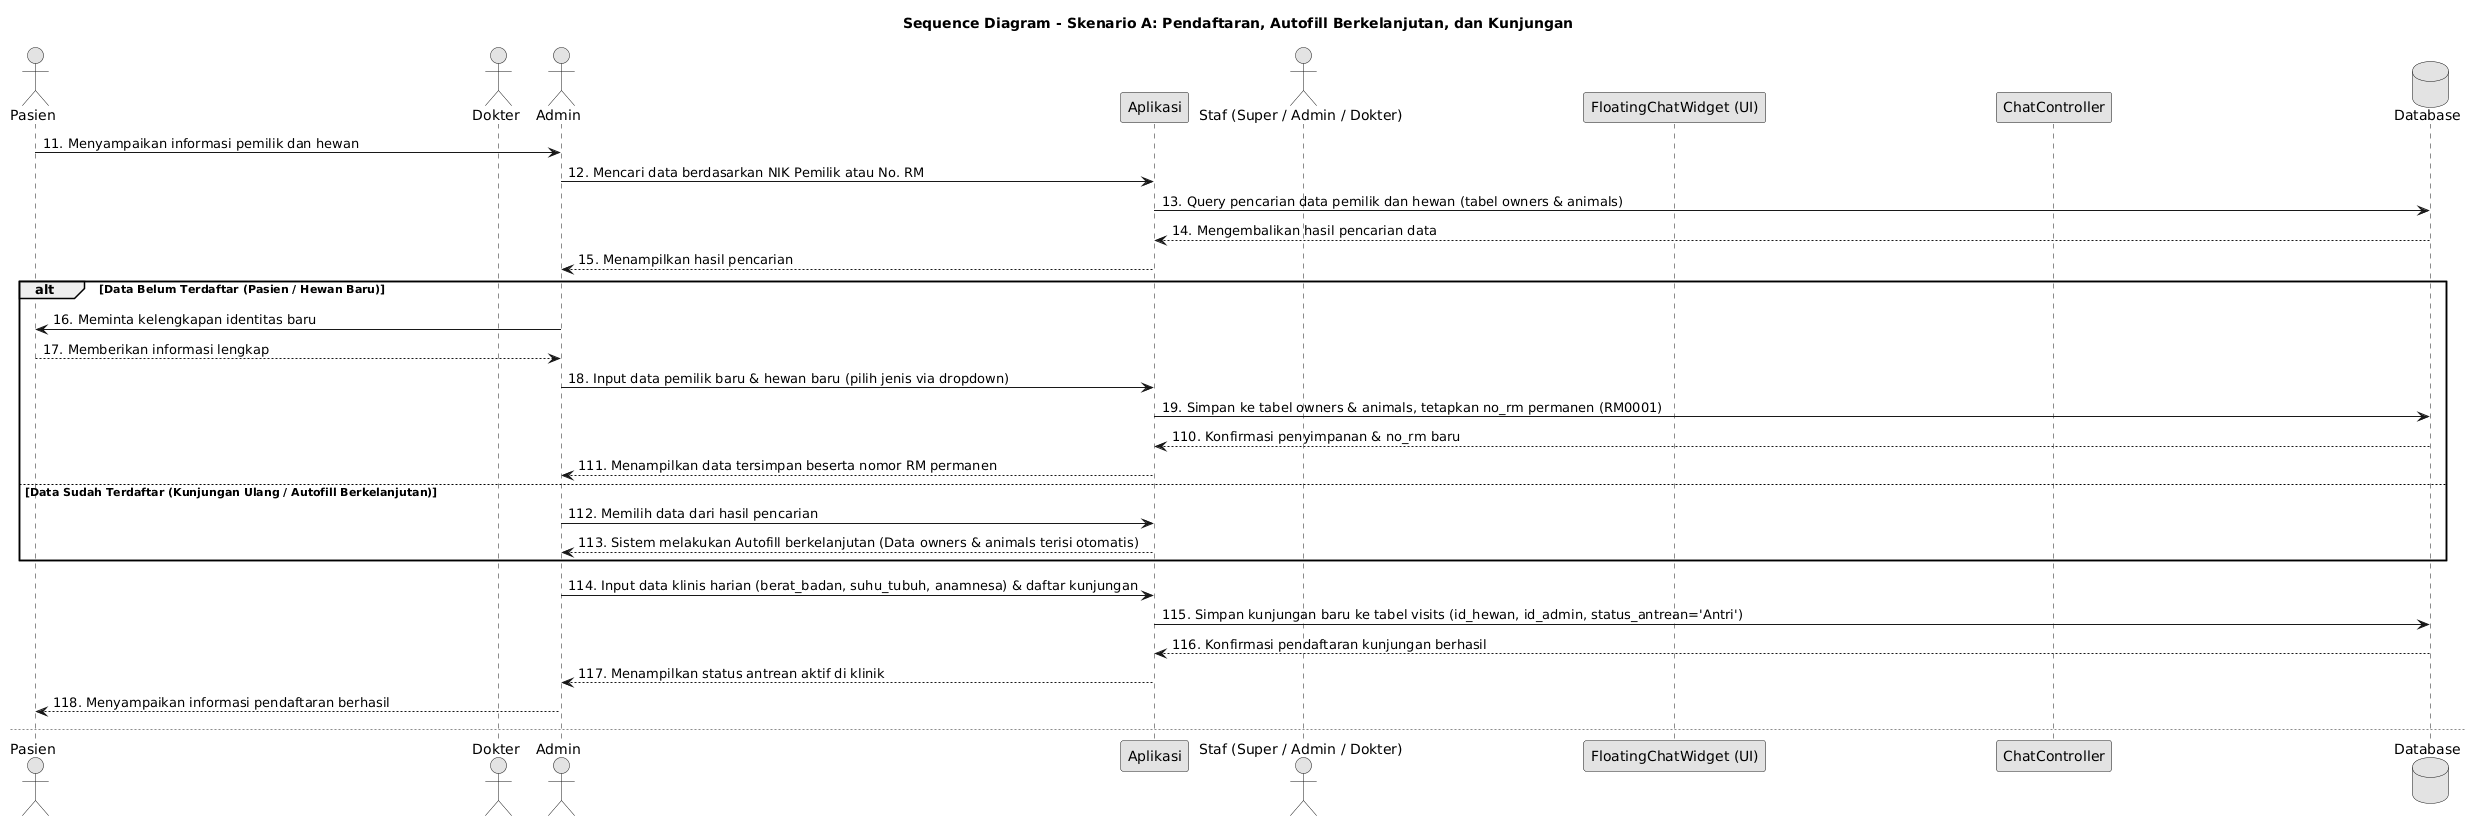

The diagram above was rendered by PlantUML. Its source (embedded in the PNG):
@startuml
title Sequence Diagram - Skenario A: Pendaftaran, Autofill Berkelanjutan, dan Kunjungan

skinparam monochrome true
skinparam shadowing false
skinparam defaultFontName "Segoe UI", Arial, sans-serif
autonumber "1."

actor "Pasien" as Pasien
actor "Admin" as Admin
participant "Aplikasi" as Aplikasi
database "Database" as DB

Pasien -> Admin : Menyampaikan informasi pemilik dan hewan
Admin -> Aplikasi : Mencari data berdasarkan NIK Pemilik atau No. RM
Aplikasi -> DB : Query pencarian data pemilik dan hewan (tabel owners & animals)
DB --> Aplikasi : Mengembalikan hasil pencarian data
Aplikasi --> Admin : Menampilkan hasil pencarian

alt Data Belum Terdaftar (Pasien / Hewan Baru)
  Admin -> Pasien : Meminta kelengkapan identitas baru
  Pasien --> Admin : Memberikan informasi lengkap
  Admin -> Aplikasi : Input data pemilik baru & hewan baru (pilih jenis via dropdown)
  Aplikasi -> DB : Simpan ke tabel owners & animals, tetapkan no_rm permanen (RM0001)
  DB --> Aplikasi : Konfirmasi penyimpanan & no_rm baru
  Aplikasi --> Admin : Menampilkan data tersimpan beserta nomor RM permanen
else Data Sudah Terdaftar (Kunjungan Ulang / Autofill Berkelanjutan)
  Admin -> Aplikasi : Memilih data dari hasil pencarian
  Aplikasi --> Admin : Sistem melakukan Autofill berkelanjutan (Data owners & animals terisi otomatis)
end

Admin -> Aplikasi : Input data klinis harian (berat_badan, suhu_tubuh, anamnesa) & daftar kunjungan
Aplikasi -> DB : Simpan kunjungan baru ke tabel visits (id_hewan, id_admin, status_antrean='Antri')
DB --> Aplikasi : Konfirmasi pendaftaran kunjungan berhasil
Aplikasi --> Admin : Menampilkan status antrean aktif di klinik
Admin --> Pasien : Menyampaikan informasi pendaftaran berhasil

newpage Sequence Diagram - Skenario B: Pemeriksaan Klinis dan Penyelesaian Kunjungan

autonumber "1."

actor "Pasien" as Pasien
actor "Dokter" as Dokter
participant "Aplikasi" as Aplikasi
database "Database" as DB

Dokter -> Aplikasi : Membuka Dashboard dan Daftar Antrean Kunjungan
Aplikasi -> DB : Query data kunjungan (tabel visits WHERE status_antrean = 'Antri')
DB --> Aplikasi : Mengembalikan daftar antrean pasien
Aplikasi --> Dokter : Menampilkan daftar antrean kunjungan

Dokter -> Aplikasi : Memilih kunjungan pasien yang akan diperiksa
Aplikasi -> DB : Mengambil detail visits (berat_badan, suhu_tubuh, anamnesa) & riwayat examinations terdahulu
DB --> Aplikasi : Mengembalikan data klinis & rekam medis historis
Aplikasi --> Dokter : Menampilkan detail pasien dan riwayat medis lengkap

Dokter -> Pasien : Memanggil pasien dan memeriksa hewan secara langsung
Pasien --> Dokter : Menghadiri pemeriksaan dan menjawab anamnesis tambahan

Dokter -> Aplikasi : Input hasil pemeriksaan (diagnosa, terapi_pengobatan, catatan)
Aplikasi -> DB : Simpan ke tabel examinations (id_kunjungan, id_dokter) & perbarui visits.status_antrean = 'Selesai'
DB --> Aplikasi : Konfirmasi penyimpanan pemeriksaan & pembaruan status
Aplikasi --> Dokter : Menampilkan konfirmasi kunjungan selesai (terupdate di Dokter & Admin)
Dokter -> Pasien : Menyampaikan hasil pemeriksaan dan edukasi perawatan
Pasien --> Dokter : Meninggalkan ruang periksa

newpage Sequence Diagram - Skenario C: Pencatatan Kasus Gigitan Rabies (GHPR) dan Cetak Dokumen

autonumber "1."

actor "Admin" as Admin
participant "Aplikasi" as Aplikasi
database "Database" as DB

Admin -> Aplikasi : Membuka Menu Pencatatan Kasus Rabies (GHPR)
Aplikasi -> DB : Query master data jenis hewan (tabel animal_types)
DB --> Aplikasi : Mengembalikan opsi jenis hewan penular rabies
Aplikasi --> Admin : Menampilkan formulir pelaporan gigitan rabies

Admin -> Aplikasi : Input data korban pasien (NIK, Nama, Kontak, Alamat, dsb.)
Admin -> Aplikasi : Input detail gigitan (lokasi gigitan, status VAR, tgl_kejadian, kronologi)
Admin -> Aplikasi : Pilih jenis hewan penggigit (id_jenis_hewan) & status hewan (observasi/mati)
Admin -> Aplikasi : Unggah lampiran & submit form pelaporan

Aplikasi -> DB : Simpan data baru ke tabel rabies_cases (id_admin, id_jenis_hewan, dst.)
DB --> Aplikasi : Konfirmasi pencatatan berhasil (id_kasus dibuat)
Aplikasi --> Admin : Menampilkan notifikasi sukses & opsi cetak dokumen

Admin -> Aplikasi : Meminta cetak surat rujukan / laporan kasus rabies
Aplikasi -> DB : Mengambil data lengkap kasus gigitan rabies beserta identitas petugas pelapor
DB --> Aplikasi : Mengembalikan data lengkap kasus rabies
Aplikasi --> Admin : Mengunduh / mencetak format resmi dokumen pelaporan rabies (PDF)

newpage Sequence Diagram - Skenario D: Komunikasi dan Koordinasi Antar-Staf (Fitur Chat Internal)

autonumber "1."

actor "Staf (Super / Admin / Dokter)" as Staf
participant "FloatingChatWidget (UI)" as UI
participant "ChatController" as Ctrl
database "Database (chat_messages)" as DB

Staf -> UI : Klik floating chat & pilih kontak / grup Puskeswan
UI -> Ctrl : Request riwayat pesan (GET /chat/messages)
Ctrl -> DB : Query percakapan (tabel chat_messages)
DB --> Ctrl : Mengembalikan data pesan terkini
Ctrl --> UI : JSON data percakapan & status unread
UI --> Staf : Menampilkan bubble chat di pojok layar

Staf -> UI : Ketik pesan dan klik Kirim (Enter)
UI -> Ctrl : POST /chat/send (sender_id, receiver_id, message)
Ctrl -> DB : Simpan pesan baru (INSERT INTO chat_messages)
DB --> Ctrl : Konfirmasi pesan tersimpan
Ctrl --> UI : Mengembalikan status sukses & pesan baru
UI --> Staf : Menampilkan bubble pesan terkirim

loop Polling Realtime (Interval 3-4 Detik)
  UI -> Ctrl : Polling pesan masuk baru & unread counter
  Ctrl -> DB : Query pesan baru WHERE id > last_id
  DB --> Ctrl : Mengembalikan pesan masuk baru (jika ada)
  Ctrl --> UI : Update UI pesan & badge counter merah
end
@enduml